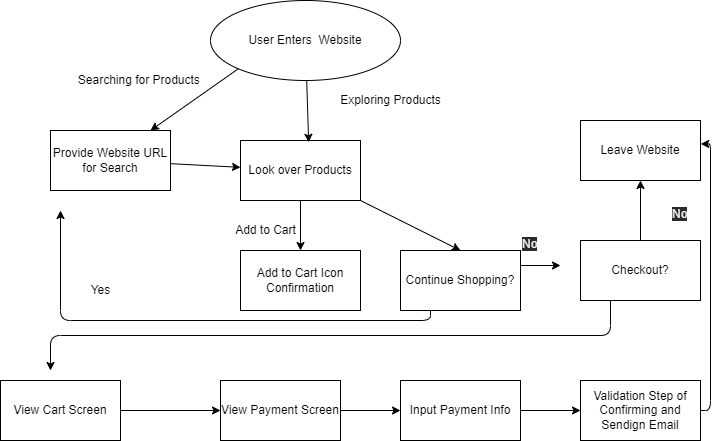

The diagram above was exported from draw.io. Its source (the exported page's mxGraphModel, read from the mxfile embedded in the PNG):
<mxGraphModel dx="821" dy="377" grid="1" gridSize="10" guides="1" tooltips="1" connect="1" arrows="1" fold="1" page="1" pageScale="1" pageWidth="850" pageHeight="1100" math="0" shadow="0">
  <root>
    <mxCell id="0" />
    <mxCell id="1" parent="0" />
    <mxCell id="12" value="" style="edgeStyle=none;html=1;" edge="1" parent="1" source="2" target="11">
      <mxGeometry relative="1" as="geometry" />
    </mxCell>
    <mxCell id="16" style="edgeStyle=none;html=1;exitX=1;exitY=1;exitDx=0;exitDy=0;entryX=0.5;entryY=0;entryDx=0;entryDy=0;" edge="1" parent="1" source="2" target="13">
      <mxGeometry relative="1" as="geometry" />
    </mxCell>
    <mxCell id="2" value="Look over Products" style="whiteSpace=wrap;html=1;" vertex="1" parent="1">
      <mxGeometry x="360" y="300" width="120" height="60" as="geometry" />
    </mxCell>
    <mxCell id="10" value="" style="edgeStyle=none;html=1;" edge="1" parent="1" source="3" target="2">
      <mxGeometry relative="1" as="geometry" />
    </mxCell>
    <mxCell id="3" value="Provide Website URL for Search" style="whiteSpace=wrap;html=1;" vertex="1" parent="1">
      <mxGeometry x="170" y="290" width="120" height="60" as="geometry" />
    </mxCell>
    <mxCell id="6" style="edgeStyle=none;html=1;entryX=0.568;entryY=0.03;entryDx=0;entryDy=0;entryPerimeter=0;" edge="1" parent="1" source="4" target="2">
      <mxGeometry relative="1" as="geometry" />
    </mxCell>
    <mxCell id="7" style="edgeStyle=none;html=1;exitX=0;exitY=1;exitDx=0;exitDy=0;" edge="1" parent="1" source="4">
      <mxGeometry relative="1" as="geometry">
        <mxPoint x="270" y="290" as="targetPoint" />
      </mxGeometry>
    </mxCell>
    <mxCell id="4" value="User Enters&amp;nbsp; Website" style="ellipse;whiteSpace=wrap;html=1;" vertex="1" parent="1">
      <mxGeometry x="330" y="160" width="190" height="80" as="geometry" />
    </mxCell>
    <mxCell id="8" value="Searching for Products&amp;nbsp;" style="text;html=1;resizable=0;autosize=1;align=center;verticalAlign=middle;points=[];fillColor=none;strokeColor=none;rounded=0;" vertex="1" parent="1">
      <mxGeometry x="190" y="230" width="140" height="20" as="geometry" />
    </mxCell>
    <mxCell id="9" value="Exploring Products&lt;br&gt;" style="text;html=1;resizable=0;autosize=1;align=center;verticalAlign=middle;points=[];fillColor=none;strokeColor=none;rounded=0;" vertex="1" parent="1">
      <mxGeometry x="450" y="250" width="120" height="20" as="geometry" />
    </mxCell>
    <mxCell id="11" value="Add to Cart Icon Confirmation" style="whiteSpace=wrap;html=1;" vertex="1" parent="1">
      <mxGeometry x="360" y="410" width="120" height="60" as="geometry" />
    </mxCell>
    <mxCell id="18" style="edgeStyle=orthogonalEdgeStyle;html=1;exitX=0.25;exitY=1;exitDx=0;exitDy=0;" edge="1" parent="1" source="13">
      <mxGeometry relative="1" as="geometry">
        <mxPoint x="180" y="370" as="targetPoint" />
      </mxGeometry>
    </mxCell>
    <mxCell id="26" style="edgeStyle=orthogonalEdgeStyle;html=1;exitX=1;exitY=0.25;exitDx=0;exitDy=0;" edge="1" parent="1" source="13">
      <mxGeometry relative="1" as="geometry">
        <mxPoint x="680" y="425" as="targetPoint" />
      </mxGeometry>
    </mxCell>
    <mxCell id="13" value="Continue Shopping?&lt;br&gt;" style="whiteSpace=wrap;html=1;" vertex="1" parent="1">
      <mxGeometry x="520" y="410" width="120" height="60" as="geometry" />
    </mxCell>
    <mxCell id="14" value="Add to Cart&lt;br&gt;" style="text;html=1;resizable=0;autosize=1;align=center;verticalAlign=middle;points=[];fillColor=none;strokeColor=none;rounded=0;" vertex="1" parent="1">
      <mxGeometry x="345" y="380" width="80" height="20" as="geometry" />
    </mxCell>
    <mxCell id="20" value="Yes&lt;br&gt;" style="text;html=1;resizable=0;autosize=1;align=center;verticalAlign=middle;points=[];fillColor=none;strokeColor=none;rounded=0;" vertex="1" parent="1">
      <mxGeometry x="200" y="440" width="40" height="20" as="geometry" />
    </mxCell>
    <mxCell id="21" value="&lt;span style=&quot;color: rgb(240 , 240 , 240) ; font-family: &amp;#34;helvetica&amp;#34; ; font-size: 12px ; font-style: normal ; font-weight: 400 ; letter-spacing: normal ; text-align: center ; text-indent: 0px ; text-transform: none ; word-spacing: 0px ; background-color: rgb(42 , 42 , 42) ; display: inline ; float: none&quot;&gt;No&lt;br&gt;&lt;br&gt;&lt;/span&gt;" style="text;whiteSpace=wrap;html=1;" vertex="1" parent="1">
      <mxGeometry x="640" y="390" width="50" height="30" as="geometry" />
    </mxCell>
    <mxCell id="28" style="edgeStyle=orthogonalEdgeStyle;html=1;exitX=0.5;exitY=0;exitDx=0;exitDy=0;" edge="1" parent="1" source="25" target="27">
      <mxGeometry relative="1" as="geometry" />
    </mxCell>
    <mxCell id="30" style="edgeStyle=orthogonalEdgeStyle;html=1;exitX=0.25;exitY=1;exitDx=0;exitDy=0;" edge="1" parent="1" source="25">
      <mxGeometry relative="1" as="geometry">
        <mxPoint x="170" y="530" as="targetPoint" />
      </mxGeometry>
    </mxCell>
    <mxCell id="25" value="Checkout?" style="whiteSpace=wrap;html=1;" vertex="1" parent="1">
      <mxGeometry x="700" y="400" width="120" height="60" as="geometry" />
    </mxCell>
    <mxCell id="27" value="Leave Website" style="whiteSpace=wrap;html=1;" vertex="1" parent="1">
      <mxGeometry x="700" y="280" width="120" height="60" as="geometry" />
    </mxCell>
    <mxCell id="29" value="&lt;span style=&quot;color: rgb(240, 240, 240); font-family: helvetica; font-size: 12px; font-style: normal; font-weight: 400; letter-spacing: normal; text-align: center; text-indent: 0px; text-transform: none; word-spacing: 0px; background-color: rgb(42, 42, 42); display: inline; float: none;&quot;&gt;No&lt;/span&gt;&lt;br style=&quot;color: rgb(240, 240, 240); font-family: helvetica; font-size: 12px; font-style: normal; font-weight: 400; letter-spacing: normal; text-align: center; text-indent: 0px; text-transform: none; word-spacing: 0px;&quot;&gt;" style="text;whiteSpace=wrap;html=1;" vertex="1" parent="1">
      <mxGeometry x="790" y="360" width="40" height="30" as="geometry" />
    </mxCell>
    <mxCell id="36" style="edgeStyle=orthogonalEdgeStyle;html=1;exitX=1;exitY=0.5;exitDx=0;exitDy=0;entryX=0;entryY=0.5;entryDx=0;entryDy=0;" edge="1" parent="1" source="31" target="33">
      <mxGeometry relative="1" as="geometry" />
    </mxCell>
    <mxCell id="31" value="View Payment Screen" style="whiteSpace=wrap;html=1;" vertex="1" parent="1">
      <mxGeometry x="340" y="540" width="120" height="60" as="geometry" />
    </mxCell>
    <mxCell id="35" style="edgeStyle=orthogonalEdgeStyle;html=1;exitX=1;exitY=0.5;exitDx=0;exitDy=0;entryX=0;entryY=0.5;entryDx=0;entryDy=0;" edge="1" parent="1" source="32" target="31">
      <mxGeometry relative="1" as="geometry" />
    </mxCell>
    <mxCell id="32" value="View Cart Screen" style="whiteSpace=wrap;html=1;" vertex="1" parent="1">
      <mxGeometry x="120" y="540" width="120" height="60" as="geometry" />
    </mxCell>
    <mxCell id="37" style="edgeStyle=orthogonalEdgeStyle;html=1;exitX=1;exitY=0.5;exitDx=0;exitDy=0;entryX=0;entryY=0.5;entryDx=0;entryDy=0;" edge="1" parent="1" source="33" target="34">
      <mxGeometry relative="1" as="geometry" />
    </mxCell>
    <mxCell id="33" value="Input Payment Info" style="whiteSpace=wrap;html=1;" vertex="1" parent="1">
      <mxGeometry x="520" y="540" width="120" height="60" as="geometry" />
    </mxCell>
    <mxCell id="40" style="edgeStyle=orthogonalEdgeStyle;html=1;exitX=1;exitY=0.5;exitDx=0;exitDy=0;entryX=1.002;entryY=0.39;entryDx=0;entryDy=0;entryPerimeter=0;" edge="1" parent="1" source="34" target="27">
      <mxGeometry relative="1" as="geometry" />
    </mxCell>
    <mxCell id="34" value="Validation Step of Confirming and Sendign Email" style="whiteSpace=wrap;html=1;" vertex="1" parent="1">
      <mxGeometry x="700" y="540" width="120" height="60" as="geometry" />
    </mxCell>
  </root>
</mxGraphModel>